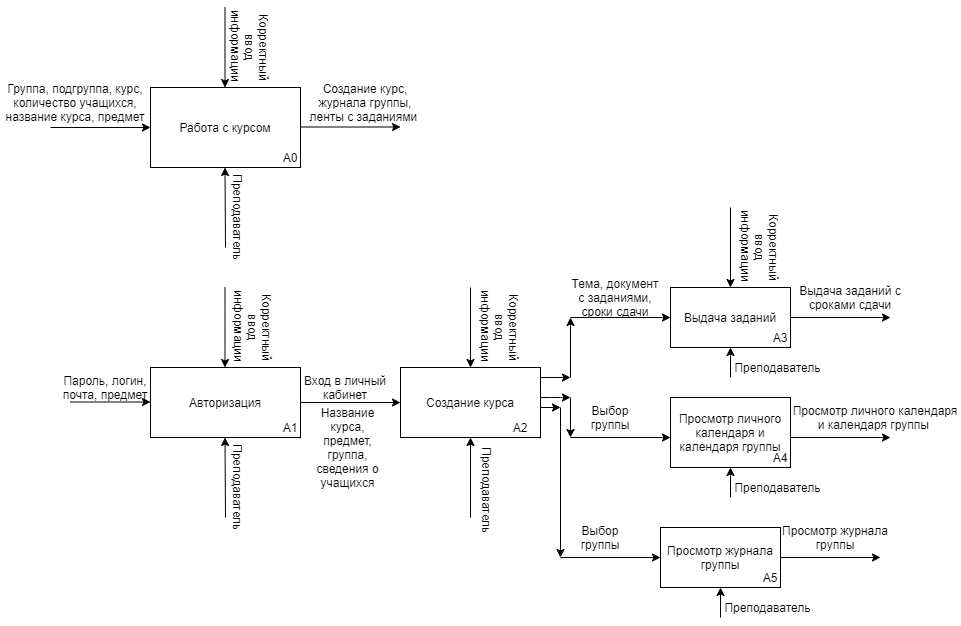

The diagram above was exported from draw.io. Its source (the exported page's mxGraphModel, read from the mxfile embedded in the PNG):
<mxGraphModel dx="1038" dy="547" grid="1" gridSize="10" guides="0" tooltips="1" connect="0" arrows="0" fold="1" page="1" pageScale="1" pageWidth="1654" pageHeight="2336" math="0" shadow="0">
  <root>
    <mxCell id="GNgEo_bg8MP8j7d8GnNp-0" />
    <mxCell id="GNgEo_bg8MP8j7d8GnNp-1" parent="GNgEo_bg8MP8j7d8GnNp-0" />
    <mxCell id="fhIvVrN5lWEsGoWAMVVj-0" value="Работа с курсом" style="rounded=0;whiteSpace=wrap;html=1;" vertex="1" parent="GNgEo_bg8MP8j7d8GnNp-1">
      <mxGeometry x="160" y="90" width="150" height="80" as="geometry" />
    </mxCell>
    <mxCell id="fhIvVrN5lWEsGoWAMVVj-1" value="" style="endArrow=classic;html=1;" edge="1" parent="GNgEo_bg8MP8j7d8GnNp-1">
      <mxGeometry width="50" height="50" relative="1" as="geometry">
        <mxPoint x="60" y="130" as="sourcePoint" />
        <mxPoint x="160" y="130" as="targetPoint" />
      </mxGeometry>
    </mxCell>
    <mxCell id="fhIvVrN5lWEsGoWAMVVj-2" value="А0" style="text;html=1;strokeColor=none;fillColor=none;align=center;verticalAlign=middle;whiteSpace=wrap;rounded=0;" vertex="1" parent="GNgEo_bg8MP8j7d8GnNp-1">
      <mxGeometry x="280" y="150" width="40" height="20" as="geometry" />
    </mxCell>
    <mxCell id="fhIvVrN5lWEsGoWAMVVj-3" value="" style="endArrow=classic;html=1;" edge="1" parent="GNgEo_bg8MP8j7d8GnNp-1">
      <mxGeometry width="50" height="50" relative="1" as="geometry">
        <mxPoint x="235" y="250" as="sourcePoint" />
        <mxPoint x="234.5" y="170" as="targetPoint" />
      </mxGeometry>
    </mxCell>
    <mxCell id="fhIvVrN5lWEsGoWAMVVj-4" value="" style="endArrow=classic;html=1;" edge="1" parent="GNgEo_bg8MP8j7d8GnNp-1">
      <mxGeometry width="50" height="50" relative="1" as="geometry">
        <mxPoint x="310" y="129.5" as="sourcePoint" />
        <mxPoint x="410" y="129.5" as="targetPoint" />
      </mxGeometry>
    </mxCell>
    <mxCell id="fhIvVrN5lWEsGoWAMVVj-5" value="" style="endArrow=classic;html=1;" edge="1" parent="GNgEo_bg8MP8j7d8GnNp-1">
      <mxGeometry width="50" height="50" relative="1" as="geometry">
        <mxPoint x="234.5" y="10" as="sourcePoint" />
        <mxPoint x="234.5" y="90" as="targetPoint" />
      </mxGeometry>
    </mxCell>
    <mxCell id="fhIvVrN5lWEsGoWAMVVj-8" value="Группа, подгруппа, курс, количество учащихся, название курса, предмет" style="text;html=1;strokeColor=none;fillColor=none;align=center;verticalAlign=middle;whiteSpace=wrap;rounded=0;" vertex="1" parent="GNgEo_bg8MP8j7d8GnNp-1">
      <mxGeometry x="10" y="60" width="150" height="90" as="geometry" />
    </mxCell>
    <mxCell id="fhIvVrN5lWEsGoWAMVVj-9" value="Корректный ввод информации&amp;nbsp;" style="text;html=1;strokeColor=none;fillColor=none;align=center;verticalAlign=middle;whiteSpace=wrap;rounded=0;rotation=90;" vertex="1" parent="GNgEo_bg8MP8j7d8GnNp-1">
      <mxGeometry x="240" y="40" width="40" height="20" as="geometry" />
    </mxCell>
    <mxCell id="fhIvVrN5lWEsGoWAMVVj-10" value="Создание курс, журнала группы, ленты с заданиями&amp;nbsp;" style="text;html=1;strokeColor=none;fillColor=none;align=center;verticalAlign=middle;whiteSpace=wrap;rounded=0;" vertex="1" parent="GNgEo_bg8MP8j7d8GnNp-1">
      <mxGeometry x="310" y="95" width="130" height="20" as="geometry" />
    </mxCell>
    <mxCell id="fhIvVrN5lWEsGoWAMVVj-11" value="Авторизация" style="rounded=0;whiteSpace=wrap;html=1;" vertex="1" parent="GNgEo_bg8MP8j7d8GnNp-1">
      <mxGeometry x="160" y="370" width="150" height="70" as="geometry" />
    </mxCell>
    <mxCell id="fhIvVrN5lWEsGoWAMVVj-12" value="" style="endArrow=classic;html=1;" edge="1" parent="GNgEo_bg8MP8j7d8GnNp-1">
      <mxGeometry width="50" height="50" relative="1" as="geometry">
        <mxPoint x="235" y="520" as="sourcePoint" />
        <mxPoint x="234.5" y="440" as="targetPoint" />
      </mxGeometry>
    </mxCell>
    <mxCell id="fhIvVrN5lWEsGoWAMVVj-14" value="Преподаватель" style="text;html=1;strokeColor=none;fillColor=none;align=center;verticalAlign=middle;whiteSpace=wrap;rounded=0;rotation=90;" vertex="1" parent="GNgEo_bg8MP8j7d8GnNp-1">
      <mxGeometry x="230" y="210" width="35" height="20" as="geometry" />
    </mxCell>
    <mxCell id="fhIvVrN5lWEsGoWAMVVj-15" value="Преподаватель" style="text;html=1;strokeColor=none;fillColor=none;align=center;verticalAlign=middle;whiteSpace=wrap;rounded=0;rotation=90;" vertex="1" parent="GNgEo_bg8MP8j7d8GnNp-1">
      <mxGeometry x="230" y="480" width="35" height="20" as="geometry" />
    </mxCell>
    <mxCell id="fhIvVrN5lWEsGoWAMVVj-16" value="" style="endArrow=classic;html=1;" edge="1" parent="GNgEo_bg8MP8j7d8GnNp-1">
      <mxGeometry width="50" height="50" relative="1" as="geometry">
        <mxPoint x="234.5" y="290" as="sourcePoint" />
        <mxPoint x="234.5" y="370" as="targetPoint" />
      </mxGeometry>
    </mxCell>
    <mxCell id="fhIvVrN5lWEsGoWAMVVj-17" value="Корректный ввод информации&amp;nbsp;" style="text;html=1;strokeColor=none;fillColor=none;align=center;verticalAlign=middle;whiteSpace=wrap;rounded=0;rotation=90;" vertex="1" parent="GNgEo_bg8MP8j7d8GnNp-1">
      <mxGeometry x="242.75" y="320" width="40" height="20" as="geometry" />
    </mxCell>
    <mxCell id="fhIvVrN5lWEsGoWAMVVj-18" value="" style="endArrow=classic;html=1;" edge="1" parent="GNgEo_bg8MP8j7d8GnNp-1">
      <mxGeometry width="50" height="50" relative="1" as="geometry">
        <mxPoint x="80" y="404.5" as="sourcePoint" />
        <mxPoint x="160" y="404.5" as="targetPoint" />
      </mxGeometry>
    </mxCell>
    <mxCell id="fhIvVrN5lWEsGoWAMVVj-19" value="Пароль, логин, почта, предмет" style="text;html=1;strokeColor=none;fillColor=none;align=center;verticalAlign=middle;whiteSpace=wrap;rounded=0;" vertex="1" parent="GNgEo_bg8MP8j7d8GnNp-1">
      <mxGeometry x="70" y="380" width="90" height="20" as="geometry" />
    </mxCell>
    <mxCell id="fhIvVrN5lWEsGoWAMVVj-20" value="" style="endArrow=classic;html=1;exitX=1;exitY=0.5;exitDx=0;exitDy=0;" edge="1" parent="GNgEo_bg8MP8j7d8GnNp-1" source="fhIvVrN5lWEsGoWAMVVj-11">
      <mxGeometry width="50" height="50" relative="1" as="geometry">
        <mxPoint x="390" y="420" as="sourcePoint" />
        <mxPoint x="410" y="405" as="targetPoint" />
      </mxGeometry>
    </mxCell>
    <mxCell id="fhIvVrN5lWEsGoWAMVVj-21" value="Вход в личный кабинет" style="text;html=1;strokeColor=none;fillColor=none;align=center;verticalAlign=middle;whiteSpace=wrap;rounded=0;" vertex="1" parent="GNgEo_bg8MP8j7d8GnNp-1">
      <mxGeometry x="310" y="380" width="90" height="20" as="geometry" />
    </mxCell>
    <mxCell id="fhIvVrN5lWEsGoWAMVVj-22" value="Создание курса" style="rounded=0;whiteSpace=wrap;html=1;" vertex="1" parent="GNgEo_bg8MP8j7d8GnNp-1">
      <mxGeometry x="410" y="370" width="140" height="70" as="geometry" />
    </mxCell>
    <mxCell id="fhIvVrN5lWEsGoWAMVVj-23" value="" style="endArrow=classic;html=1;" edge="1" parent="GNgEo_bg8MP8j7d8GnNp-1">
      <mxGeometry width="50" height="50" relative="1" as="geometry">
        <mxPoint x="480" y="520" as="sourcePoint" />
        <mxPoint x="480" y="440" as="targetPoint" />
      </mxGeometry>
    </mxCell>
    <mxCell id="fhIvVrN5lWEsGoWAMVVj-24" value="Преподаватель" style="text;html=1;strokeColor=none;fillColor=none;align=center;verticalAlign=middle;whiteSpace=wrap;rounded=0;rotation=90;" vertex="1" parent="GNgEo_bg8MP8j7d8GnNp-1">
      <mxGeometry x="477.5" y="482.5" width="40" height="20" as="geometry" />
    </mxCell>
    <mxCell id="fhIvVrN5lWEsGoWAMVVj-26" value="" style="endArrow=classic;html=1;entryX=0.5;entryY=0;entryDx=0;entryDy=0;" edge="1" parent="GNgEo_bg8MP8j7d8GnNp-1" target="fhIvVrN5lWEsGoWAMVVj-22">
      <mxGeometry width="50" height="50" relative="1" as="geometry">
        <mxPoint x="480" y="290" as="sourcePoint" />
        <mxPoint x="440" y="360" as="targetPoint" />
      </mxGeometry>
    </mxCell>
    <mxCell id="fhIvVrN5lWEsGoWAMVVj-27" value="Корректный ввод информации&amp;nbsp;" style="text;html=1;strokeColor=none;fillColor=none;align=center;verticalAlign=middle;whiteSpace=wrap;rounded=0;rotation=90;" vertex="1" parent="GNgEo_bg8MP8j7d8GnNp-1">
      <mxGeometry x="490" y="320" width="40" height="20" as="geometry" />
    </mxCell>
    <mxCell id="fhIvVrN5lWEsGoWAMVVj-28" value="Название курса, предмет, группа, сведения о учащихся" style="text;html=1;strokeColor=none;fillColor=none;align=center;verticalAlign=middle;whiteSpace=wrap;rounded=0;" vertex="1" parent="GNgEo_bg8MP8j7d8GnNp-1">
      <mxGeometry x="315" y="440" width="85" height="20" as="geometry" />
    </mxCell>
    <mxCell id="fhIvVrN5lWEsGoWAMVVj-30" value="" style="endArrow=classic;html=1;" edge="1" parent="GNgEo_bg8MP8j7d8GnNp-1">
      <mxGeometry width="50" height="50" relative="1" as="geometry">
        <mxPoint x="550" y="380" as="sourcePoint" />
        <mxPoint x="580" y="380" as="targetPoint" />
      </mxGeometry>
    </mxCell>
    <mxCell id="fhIvVrN5lWEsGoWAMVVj-31" value="" style="endArrow=classic;html=1;" edge="1" parent="GNgEo_bg8MP8j7d8GnNp-1">
      <mxGeometry width="50" height="50" relative="1" as="geometry">
        <mxPoint x="580" y="380" as="sourcePoint" />
        <mxPoint x="580" y="320" as="targetPoint" />
      </mxGeometry>
    </mxCell>
    <mxCell id="fhIvVrN5lWEsGoWAMVVj-32" value="" style="endArrow=classic;html=1;" edge="1" parent="GNgEo_bg8MP8j7d8GnNp-1">
      <mxGeometry width="50" height="50" relative="1" as="geometry">
        <mxPoint x="580" y="320" as="sourcePoint" />
        <mxPoint x="680" y="320" as="targetPoint" />
      </mxGeometry>
    </mxCell>
    <mxCell id="fhIvVrN5lWEsGoWAMVVj-33" value="Выдача заданий" style="rounded=0;whiteSpace=wrap;html=1;" vertex="1" parent="GNgEo_bg8MP8j7d8GnNp-1">
      <mxGeometry x="680" y="290" width="120" height="60" as="geometry" />
    </mxCell>
    <mxCell id="fhIvVrN5lWEsGoWAMVVj-34" value="Тема, документ с заданиями, сроки сдачи" style="text;html=1;strokeColor=none;fillColor=none;align=center;verticalAlign=middle;whiteSpace=wrap;rounded=0;" vertex="1" parent="GNgEo_bg8MP8j7d8GnNp-1">
      <mxGeometry x="580" y="290" width="90" height="20" as="geometry" />
    </mxCell>
    <mxCell id="fhIvVrN5lWEsGoWAMVVj-35" value="" style="endArrow=classic;html=1;" edge="1" parent="GNgEo_bg8MP8j7d8GnNp-1">
      <mxGeometry width="50" height="50" relative="1" as="geometry">
        <mxPoint x="740" y="380" as="sourcePoint" />
        <mxPoint x="740" y="350" as="targetPoint" />
      </mxGeometry>
    </mxCell>
    <mxCell id="fhIvVrN5lWEsGoWAMVVj-36" value="Преподаватель" style="text;html=1;strokeColor=none;fillColor=none;align=center;verticalAlign=middle;whiteSpace=wrap;rounded=0;rotation=0;" vertex="1" parent="GNgEo_bg8MP8j7d8GnNp-1">
      <mxGeometry x="770" y="360" width="35" height="20" as="geometry" />
    </mxCell>
    <mxCell id="fhIvVrN5lWEsGoWAMVVj-37" value="" style="endArrow=classic;html=1;" edge="1" parent="GNgEo_bg8MP8j7d8GnNp-1">
      <mxGeometry width="50" height="50" relative="1" as="geometry">
        <mxPoint x="800" y="320" as="sourcePoint" />
        <mxPoint x="900" y="320" as="targetPoint" />
      </mxGeometry>
    </mxCell>
    <mxCell id="fhIvVrN5lWEsGoWAMVVj-38" value="" style="endArrow=classic;html=1;entryX=0.5;entryY=0;entryDx=0;entryDy=0;" edge="1" parent="GNgEo_bg8MP8j7d8GnNp-1">
      <mxGeometry width="50" height="50" relative="1" as="geometry">
        <mxPoint x="740" y="210" as="sourcePoint" />
        <mxPoint x="740" y="290" as="targetPoint" />
      </mxGeometry>
    </mxCell>
    <mxCell id="fhIvVrN5lWEsGoWAMVVj-39" value="Корректный ввод информации&amp;nbsp;" style="text;html=1;strokeColor=none;fillColor=none;align=center;verticalAlign=middle;whiteSpace=wrap;rounded=0;rotation=90;" vertex="1" parent="GNgEo_bg8MP8j7d8GnNp-1">
      <mxGeometry x="750" y="240" width="40" height="20" as="geometry" />
    </mxCell>
    <mxCell id="fhIvVrN5lWEsGoWAMVVj-40" value="Выдача заданий с сроками сдачи" style="text;html=1;strokeColor=none;fillColor=none;align=center;verticalAlign=middle;whiteSpace=wrap;rounded=0;" vertex="1" parent="GNgEo_bg8MP8j7d8GnNp-1">
      <mxGeometry x="800" y="290" width="120" height="20" as="geometry" />
    </mxCell>
    <mxCell id="fhIvVrN5lWEsGoWAMVVj-41" value="" style="endArrow=classic;html=1;" edge="1" parent="GNgEo_bg8MP8j7d8GnNp-1">
      <mxGeometry width="50" height="50" relative="1" as="geometry">
        <mxPoint x="550" y="400" as="sourcePoint" />
        <mxPoint x="580" y="400" as="targetPoint" />
        <Array as="points">
          <mxPoint x="570" y="400" />
        </Array>
      </mxGeometry>
    </mxCell>
    <mxCell id="fhIvVrN5lWEsGoWAMVVj-42" value="Просмотр личного календаря и календаря группы" style="rounded=0;whiteSpace=wrap;html=1;" vertex="1" parent="GNgEo_bg8MP8j7d8GnNp-1">
      <mxGeometry x="680" y="400" width="120" height="70" as="geometry" />
    </mxCell>
    <mxCell id="fhIvVrN5lWEsGoWAMVVj-43" value="" style="endArrow=classic;html=1;" edge="1" parent="GNgEo_bg8MP8j7d8GnNp-1">
      <mxGeometry width="50" height="50" relative="1" as="geometry">
        <mxPoint x="580" y="400" as="sourcePoint" />
        <mxPoint x="580" y="440" as="targetPoint" />
      </mxGeometry>
    </mxCell>
    <mxCell id="fhIvVrN5lWEsGoWAMVVj-44" value="" style="endArrow=classic;html=1;" edge="1" parent="GNgEo_bg8MP8j7d8GnNp-1">
      <mxGeometry width="50" height="50" relative="1" as="geometry">
        <mxPoint x="580" y="440" as="sourcePoint" />
        <mxPoint x="680" y="440" as="targetPoint" />
      </mxGeometry>
    </mxCell>
    <mxCell id="fhIvVrN5lWEsGoWAMVVj-45" value="" style="endArrow=classic;html=1;" edge="1" parent="GNgEo_bg8MP8j7d8GnNp-1">
      <mxGeometry width="50" height="50" relative="1" as="geometry">
        <mxPoint x="740" y="500" as="sourcePoint" />
        <mxPoint x="740" y="470" as="targetPoint" />
      </mxGeometry>
    </mxCell>
    <mxCell id="fhIvVrN5lWEsGoWAMVVj-46" value="Преподаватель" style="text;html=1;strokeColor=none;fillColor=none;align=center;verticalAlign=middle;whiteSpace=wrap;rounded=0;rotation=0;" vertex="1" parent="GNgEo_bg8MP8j7d8GnNp-1">
      <mxGeometry x="770" y="480" width="35" height="20" as="geometry" />
    </mxCell>
    <mxCell id="fhIvVrN5lWEsGoWAMVVj-48" value="Выбор группы" style="text;html=1;strokeColor=none;fillColor=none;align=center;verticalAlign=middle;whiteSpace=wrap;rounded=0;" vertex="1" parent="GNgEo_bg8MP8j7d8GnNp-1">
      <mxGeometry x="600" y="410" width="40" height="20" as="geometry" />
    </mxCell>
    <mxCell id="fhIvVrN5lWEsGoWAMVVj-49" value="" style="endArrow=classic;html=1;" edge="1" parent="GNgEo_bg8MP8j7d8GnNp-1">
      <mxGeometry width="50" height="50" relative="1" as="geometry">
        <mxPoint x="800" y="440" as="sourcePoint" />
        <mxPoint x="900" y="440" as="targetPoint" />
      </mxGeometry>
    </mxCell>
    <mxCell id="fhIvVrN5lWEsGoWAMVVj-50" value="Просмотр личного календаря и календаря группы&amp;nbsp;" style="text;html=1;strokeColor=none;fillColor=none;align=center;verticalAlign=middle;whiteSpace=wrap;rounded=0;" vertex="1" parent="GNgEo_bg8MP8j7d8GnNp-1">
      <mxGeometry x="800" y="410" width="170" height="20" as="geometry" />
    </mxCell>
    <mxCell id="fhIvVrN5lWEsGoWAMVVj-52" value="" style="endArrow=classic;html=1;" edge="1" parent="GNgEo_bg8MP8j7d8GnNp-1">
      <mxGeometry width="50" height="50" relative="1" as="geometry">
        <mxPoint x="550" y="410" as="sourcePoint" />
        <mxPoint x="570" y="410" as="targetPoint" />
      </mxGeometry>
    </mxCell>
    <mxCell id="fhIvVrN5lWEsGoWAMVVj-53" value="" style="endArrow=classic;html=1;" edge="1" parent="GNgEo_bg8MP8j7d8GnNp-1">
      <mxGeometry width="50" height="50" relative="1" as="geometry">
        <mxPoint x="570" y="410" as="sourcePoint" />
        <mxPoint x="570" y="560" as="targetPoint" />
      </mxGeometry>
    </mxCell>
    <mxCell id="fhIvVrN5lWEsGoWAMVVj-54" value="" style="endArrow=classic;html=1;" edge="1" parent="GNgEo_bg8MP8j7d8GnNp-1">
      <mxGeometry width="50" height="50" relative="1" as="geometry">
        <mxPoint x="570" y="560" as="sourcePoint" />
        <mxPoint x="670" y="560" as="targetPoint" />
      </mxGeometry>
    </mxCell>
    <mxCell id="fhIvVrN5lWEsGoWAMVVj-55" value="Просмотр журнала группы" style="rounded=0;whiteSpace=wrap;html=1;" vertex="1" parent="GNgEo_bg8MP8j7d8GnNp-1">
      <mxGeometry x="670" y="530" width="120" height="60" as="geometry" />
    </mxCell>
    <mxCell id="fhIvVrN5lWEsGoWAMVVj-56" value="Выбор группы" style="text;html=1;strokeColor=none;fillColor=none;align=center;verticalAlign=middle;whiteSpace=wrap;rounded=0;" vertex="1" parent="GNgEo_bg8MP8j7d8GnNp-1">
      <mxGeometry x="590" y="530" width="40" height="20" as="geometry" />
    </mxCell>
    <mxCell id="fhIvVrN5lWEsGoWAMVVj-57" value="" style="endArrow=classic;html=1;" edge="1" parent="GNgEo_bg8MP8j7d8GnNp-1">
      <mxGeometry width="50" height="50" relative="1" as="geometry">
        <mxPoint x="730" y="620" as="sourcePoint" />
        <mxPoint x="730" y="590" as="targetPoint" />
      </mxGeometry>
    </mxCell>
    <mxCell id="fhIvVrN5lWEsGoWAMVVj-58" value="Преподаватель" style="text;html=1;strokeColor=none;fillColor=none;align=center;verticalAlign=middle;whiteSpace=wrap;rounded=0;rotation=0;" vertex="1" parent="GNgEo_bg8MP8j7d8GnNp-1">
      <mxGeometry x="760" y="600" width="35" height="20" as="geometry" />
    </mxCell>
    <mxCell id="fhIvVrN5lWEsGoWAMVVj-59" value="" style="endArrow=classic;html=1;" edge="1" parent="GNgEo_bg8MP8j7d8GnNp-1">
      <mxGeometry width="50" height="50" relative="1" as="geometry">
        <mxPoint x="790" y="560" as="sourcePoint" />
        <mxPoint x="890" y="560" as="targetPoint" />
      </mxGeometry>
    </mxCell>
    <mxCell id="fhIvVrN5lWEsGoWAMVVj-60" value="Просмотр журнала группы" style="text;html=1;strokeColor=none;fillColor=none;align=center;verticalAlign=middle;whiteSpace=wrap;rounded=0;" vertex="1" parent="GNgEo_bg8MP8j7d8GnNp-1">
      <mxGeometry x="790" y="530" width="110" height="20" as="geometry" />
    </mxCell>
    <mxCell id="fhIvVrN5lWEsGoWAMVVj-61" value="А1" style="text;html=1;strokeColor=none;fillColor=none;align=center;verticalAlign=middle;whiteSpace=wrap;rounded=0;" vertex="1" parent="GNgEo_bg8MP8j7d8GnNp-1">
      <mxGeometry x="280" y="420" width="40" height="20" as="geometry" />
    </mxCell>
    <mxCell id="fhIvVrN5lWEsGoWAMVVj-62" value="А2" style="text;html=1;strokeColor=none;fillColor=none;align=center;verticalAlign=middle;whiteSpace=wrap;rounded=0;" vertex="1" parent="GNgEo_bg8MP8j7d8GnNp-1">
      <mxGeometry x="510" y="420" width="40" height="20" as="geometry" />
    </mxCell>
    <mxCell id="fhIvVrN5lWEsGoWAMVVj-63" value="А3" style="text;html=1;strokeColor=none;fillColor=none;align=center;verticalAlign=middle;whiteSpace=wrap;rounded=0;" vertex="1" parent="GNgEo_bg8MP8j7d8GnNp-1">
      <mxGeometry x="770" y="330" width="40" height="20" as="geometry" />
    </mxCell>
    <mxCell id="fhIvVrN5lWEsGoWAMVVj-64" value="А4" style="text;html=1;strokeColor=none;fillColor=none;align=center;verticalAlign=middle;whiteSpace=wrap;rounded=0;" vertex="1" parent="GNgEo_bg8MP8j7d8GnNp-1">
      <mxGeometry x="770" y="450" width="40" height="20" as="geometry" />
    </mxCell>
    <mxCell id="fhIvVrN5lWEsGoWAMVVj-65" value="А5" style="text;html=1;strokeColor=none;fillColor=none;align=center;verticalAlign=middle;whiteSpace=wrap;rounded=0;" vertex="1" parent="GNgEo_bg8MP8j7d8GnNp-1">
      <mxGeometry x="760" y="570" width="40" height="20" as="geometry" />
    </mxCell>
  </root>
</mxGraphModel>